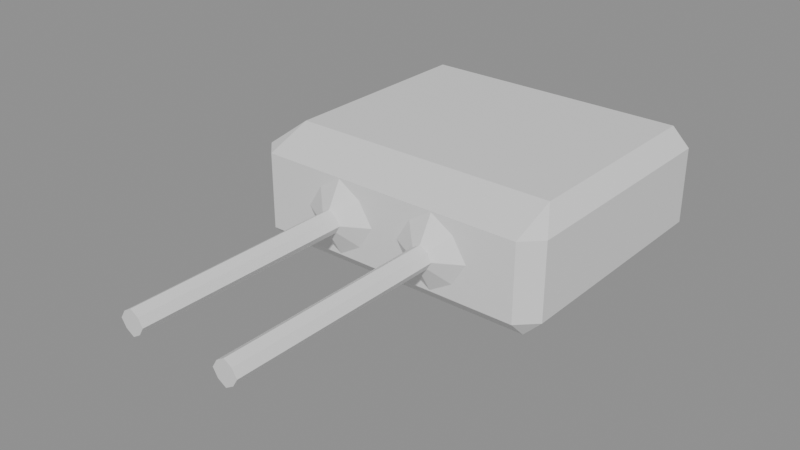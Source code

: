 # Source: WW_Turret_76mm_Twin.blend  (saved by Blender 5.1.30; exported with 4.5.12 LTS)
import bpy
from mathutils import Matrix  # noqa: F401  (used for matrix-valued properties, if any)

bpy.ops.wm.read_factory_settings(use_empty=True)
scene = bpy.context.scene
scene.name = 'Empty'

# ---- materials (node trees are filled in below, after node groups)
mat_armor_30 = bpy.data.materials.new('Armor_30')
mat_armor_30.diffuse_color = (0.53, 0.5, 0.25, 1.0)

# ---- material node trees
mat_armor_30.use_nodes = True; mat_armor_30.node_tree.nodes.clear()
_N = mat_armor_30.node_tree.nodes; _L = mat_armor_30.node_tree.links
n0 = _N.new('ShaderNodeBsdfPrincipled'); n0.name = 'Принципиальный BSDF'; n0.location = (-200, 100)
n1 = _N.new('ShaderNodeOutputMaterial'); n1.name = 'Вывод материала'; n1.location = (200, 100)
_L.new(n0.outputs[0], n1.inputs[0])
n1.is_active_output = True

# ---- meshes
me_ww_turret_76mm_twin_mesh = bpy.data.meshes.new('WW_Turret_76mm_Twin_Mesh')
me_ww_turret_76mm_twin_mesh.from_pydata([(0.0, -1.65, 0.675), (0.0, 1.65, 0.675), (0.6167, 1.65, 0.675), (1.233, 1.65, 0.675), (1.233, -1.65, 0.675), (0.4662, -4.425, 0.675), (0.6167, -4.425, 0.5246), (0.7671, -4.425, 0.675), (0.6167, -4.425, 0.8254), (0.5233, -4.425, 0.5817), (0.6167, -4.425, 0.675), (0.71, -4.425, 0.5817), (0.71, -4.425, 0.7683), (0.5233, -4.425, 0.7683), (0.1695, -1.65, 0.675), (0.4662, -1.82, 0.675), (0.6167, -1.65, 0.2279), (0.6167, -1.82, 0.5246), (1.064, -1.65, 0.675), (0.7671, -1.82, 0.675), (0.6167, -1.65, 1.122), (0.6167, -1.82, 0.8254), (0.3393, -1.65, 0.3976), (0.5233, -1.82, 0.5817), (0.894, -1.65, 0.3976), (0.71, -1.82, 0.5817), (0.894, -1.65, 0.9524), (0.71, -1.82, 0.7683), (0.5233, -1.82, 0.7683), (0.3393, -1.65, 0.9524), (0.0, -1.435, 0.0), (0.0, -1.65, 0.2153), (1.635, -1.65, 0.2153), (1.635, -1.435, 0.0), (1.85, -1.435, 0.2153), (1.635, 1.435, 0.0), (1.635, 1.65, 0.2153), (1.85, 1.435, 0.2153), (0.0, 1.65, 0.2153), (0.0, 1.435, 0.0), (0.0, -1.65, 1.135), (0.0, -1.088, 1.35), (1.635, -1.65, 1.135), (1.85, -1.435, 1.135), (1.635, -1.088, 1.35), (1.635, 1.435, 1.35), (1.85, 1.435, 1.135), (1.635, 1.65, 1.135), (0.0, 1.435, 1.35), (0.0, 1.65, 1.135), (1.635, -1.65, 0.675), (1.85, -1.435, 0.675), (1.85, 1.435, 0.675), (1.635, 1.65, 0.675), (0.6167, -1.435, 0.0), (0.6167, -1.65, 0.2153), (1.233, -1.65, 0.2153), (1.233, -1.435, 0.0), (1.233, 1.435, 0.0), (1.233, 1.65, 0.2153), (0.6167, 1.65, 0.2153), (0.6167, 1.435, 0.0), (0.6167, -1.65, 1.135), (0.6167, -1.088, 1.35), (1.233, -1.088, 1.35), (1.233, -1.65, 1.135), (1.233, 1.65, 1.135), (1.233, 1.435, 1.35), (0.6167, 1.435, 1.35), (0.6167, 1.65, 1.135), (-0.6167, 1.65, 0.675), (-1.233, 1.65, 0.675), (-1.233, -1.65, 0.675), (-0.4662, -4.425, 0.675), (-0.6167, -4.425, 0.5246), (-0.7671, -4.425, 0.675), (-0.6167, -4.425, 0.8254), (-0.5233, -4.425, 0.5817), (-0.6167, -4.425, 0.675), (-0.71, -4.425, 0.5817), (-0.71, -4.425, 0.7683), (-0.5233, -4.425, 0.7683), (-0.1695, -1.65, 0.675), (-0.4662, -1.82, 0.675), (-0.6167, -1.65, 0.2279), (-0.6167, -1.82, 0.5246), (-1.064, -1.65, 0.675), (-0.7671, -1.82, 0.675), (-0.6167, -1.65, 1.122), (-0.6167, -1.82, 0.8254), (-0.3393, -1.65, 0.3976), (-0.5233, -1.82, 0.5817), (-0.894, -1.65, 0.3976), (-0.71, -1.82, 0.5817), (-0.894, -1.65, 0.9524), (-0.71, -1.82, 0.7683), (-0.5233, -1.82, 0.7683), (-0.3393, -1.65, 0.9524), (-1.635, -1.65, 0.2153), (-1.635, -1.435, 0.0), (-1.85, -1.435, 0.2153), (-1.635, 1.435, 0.0), (-1.635, 1.65, 0.2153), (-1.85, 1.435, 0.2153), (-1.635, -1.65, 1.135), (-1.85, -1.435, 1.135), (-1.635, -1.088, 1.35), (-1.635, 1.435, 1.35), (-1.85, 1.435, 1.135), (-1.635, 1.65, 1.135), (-1.635, -1.65, 0.675), (-1.85, -1.435, 0.675), (-1.85, 1.435, 0.675), (-1.635, 1.65, 0.675), (-0.6167, -1.435, 0.0), (-0.6167, -1.65, 0.2153), (-1.233, -1.65, 0.2153), (-1.233, -1.435, 0.0), (-1.233, 1.435, 0.0), (-1.233, 1.65, 0.2153), (-0.6167, 1.65, 0.2153), (-0.6167, 1.435, 0.0), (-0.6167, -1.65, 1.135), (-0.6167, -1.088, 1.35), (-1.233, -1.088, 1.35), (-1.233, -1.65, 1.135), (-1.233, 1.65, 1.135), (-1.233, 1.435, 1.35), (-0.6167, 1.435, 1.35), (-0.6167, 1.65, 1.135)], [], [(8, 13, 10, 12), (6, 11, 10, 9), (5, 9, 10, 13), (7, 12, 10, 11), (29, 14, 15, 28), (14, 22, 23, 15), (22, 16, 17, 23), (16, 24, 25, 17), (24, 18, 19, 25), (18, 26, 27, 19), (26, 20, 21, 27), (20, 29, 28, 21), (28, 15, 5, 13), (15, 23, 9, 5), (17, 25, 11, 6), (23, 17, 6, 9), (25, 19, 7, 11), (19, 27, 12, 7), (27, 21, 8, 12), (21, 28, 13, 8), (32, 33, 34), (35, 36, 37), (42, 43, 44), (45, 46, 47), (57, 33, 32, 56), (61, 39, 38, 60), (33, 35, 37, 34), (65, 42, 44, 64), (43, 46, 45, 44), (69, 49, 48, 68), (51, 43, 42, 50), (53, 47, 46, 52), (34, 51, 50, 32), (36, 53, 52, 37), (30, 54, 55, 31), (54, 57, 56, 55), (35, 58, 59, 36), (58, 61, 60, 59), (40, 62, 63, 41), (62, 65, 64, 63), (47, 66, 67, 45), (66, 69, 68, 67), (30, 39, 61, 54), (31, 55, 16, 22, 14, 0), (56, 32, 50, 4), (57, 58, 35, 33), (34, 37, 52, 51), (36, 59, 3, 53), (60, 38, 1, 2), (41, 63, 68, 48), (0, 14, 29, 20, 62, 40), (4, 50, 42, 65), (64, 44, 45, 67), (51, 52, 46, 43), (53, 3, 66, 47), (2, 1, 49, 69), (55, 56, 4, 18, 24, 16), (54, 61, 58, 57), (59, 60, 2, 3), (63, 64, 67, 68), (20, 26, 18, 4, 65, 62), (3, 2, 69, 66), (76, 80, 78, 81), (74, 77, 78, 79), (73, 81, 78, 77), (75, 79, 78, 80), (97, 96, 83, 82), (82, 83, 91, 90), (90, 91, 85, 84), (84, 85, 93, 92), (92, 93, 87, 86), (86, 87, 95, 94), (94, 95, 89, 88), (88, 89, 96, 97), (96, 81, 73, 83), (83, 73, 77, 91), (85, 74, 79, 93), (91, 77, 74, 85), (93, 79, 75, 87), (87, 75, 80, 95), (95, 80, 76, 89), (89, 76, 81, 96), (98, 100, 99), (101, 103, 102), (104, 106, 105), (107, 109, 108), (117, 116, 98, 99), (121, 120, 38, 39), (99, 100, 103, 101), (125, 124, 106, 104), (105, 106, 107, 108), (129, 128, 48, 49), (111, 110, 104, 105), (113, 112, 108, 109), (100, 98, 110, 111), (102, 103, 112, 113), (30, 31, 115, 114), (114, 115, 116, 117), (101, 102, 119, 118), (118, 119, 120, 121), (40, 41, 123, 122), (122, 123, 124, 125), (109, 107, 127, 126), (126, 127, 128, 129), (30, 114, 121, 39), (31, 0, 82, 90, 84, 115), (116, 72, 110, 98), (117, 99, 101, 118), (100, 111, 112, 103), (102, 113, 71, 119), (120, 70, 1, 38), (41, 48, 128, 123), (0, 40, 122, 88, 97, 82), (72, 125, 104, 110), (124, 127, 107, 106), (111, 105, 108, 112), (113, 109, 126, 71), (70, 129, 49, 1), (115, 84, 92, 86, 72, 116), (114, 117, 118, 121), (119, 71, 70, 120), (123, 128, 127, 124), (88, 122, 125, 72, 86, 94), (71, 126, 129, 70)])
me_ww_turret_76mm_twin_mesh.materials.append(mat_armor_30)
me_ww_turret_76mm_twin_mesh.update()

# ---- objects
ob_ww_turret_76mm_twin = bpy.data.objects.new('WW_Turret_76mm_Twin', me_ww_turret_76mm_twin_mesh)

# ---- transforms, parenting, visibility, modifiers, constraints
ob_ww_turret_76mm_twin.location = (0.0, 0.0, 0.0)

# ---- collection membership
scene.collection.objects.link(ob_ww_turret_76mm_twin)

# ---- scene / render settings (as saved in the file)
scene.frame_start = 1; scene.frame_end = 250; scene.frame_set(1)
scene.render.engine = 'BLENDER_EEVEE_NEXT'
scene.render.image_settings.exr_codec = 'NONE'
scene.render.use_bake_clear = False
scene.render.bake_margin = 0
scene.render.bake_bias = 0.0
scene.render.bake_samples = 0
scene.render.simplify_subdivision_render = 0
scene.render.simplify_child_particles_render = 0.0
scene.eevee.use_volume_custom_range = False
scene.eevee.gtao_distance = 0.0
scene.eevee.use_fast_gi = False
bpy.context.view_layer.update()

# ---- added for rendering (the .blend has no active camera and no usable light): camera, sun + grey world if the file has none
cam_auto = bpy.data.cameras.new('AutoCamera')
cam_auto.lens = 50.0
cam_auto.sensor_width = 36.0
cam_auto.clip_end = 1000.0
ob_auto_camera = bpy.data.objects.new('AutoCamera', cam_auto)
scene.collection.objects.link(ob_auto_camera)
ob_auto_camera.location = (6.69886, -9.42625, 6.03409)
ob_auto_camera.rotation_euler = (1.09748, -7.21219e-08, 0.694738)
scene.camera = ob_auto_camera
light_auto_sun = bpy.data.lights.new('AutoSun', 'SUN')
light_auto_sun.energy = 3.0
light_auto_sun.angle = 0.0523599
ob_auto_sun = bpy.data.objects.new('AutoSun', light_auto_sun)
scene.collection.objects.link(ob_auto_sun)
ob_auto_sun.rotation_euler = (0.872665, 0.174533, 0.523599)
if scene.world is None:
    world_auto = bpy.data.worlds.new('AutoWorld')
    world_auto.color = (0.3, 0.3, 0.3)
    scene.world = world_auto
bpy.context.view_layer.update()
